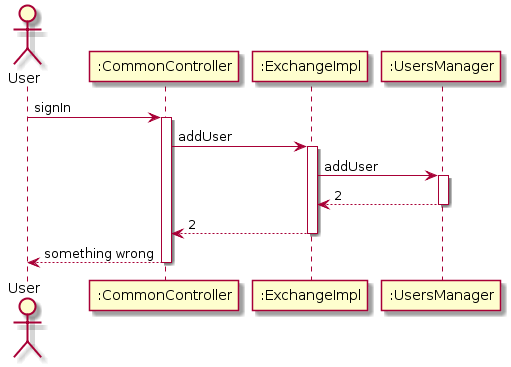

The diagram above was rendered by PlantUML. Its source (embedded in the PNG):
@startuml
actor User
participant ":CommonController" as A
participant ":ExchangeImpl" as B
participant ":UsersManager" as C

User -> A: signIn
activate A

A -> B: addUser
activate B

B -> C: addUser
activate C

C --> B: 2
deactivate C

B --> A: 2
deactivate B

A --> User: something wrong
deactivate A
@enduml